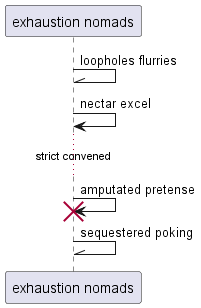

The diagram above was rendered by PlantUML. Its source (embedded in the PNG):
@startuml
participant "exhaustion nomads" as 0
0 -\\ 0: loopholes flurries
0 -> 0: nectar excel
...strict convened...
0 -> 0!! : amputated pretense
0 -\\ 0: sequestered poking
@enduml